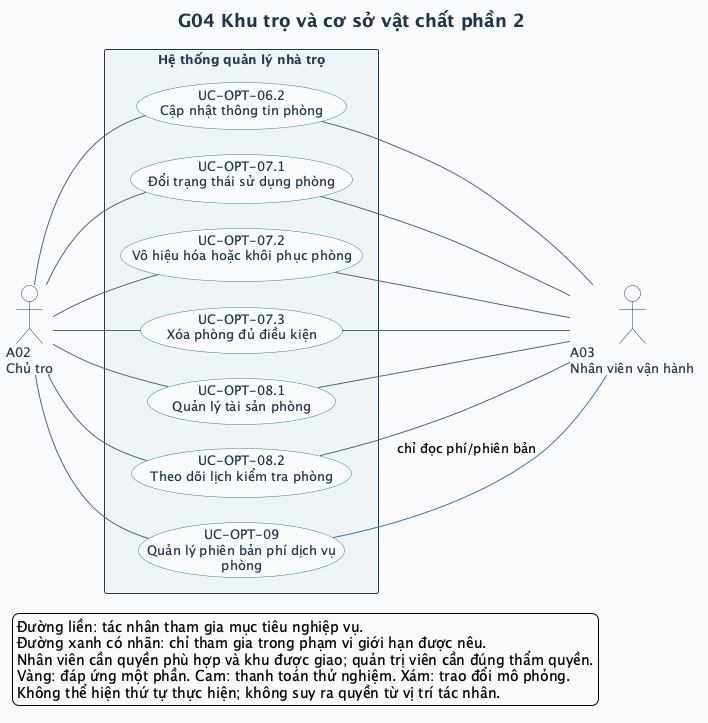

The diagram above was rendered by PlantUML. Its source (embedded in the PNG):
@startuml
left to right direction
skinparam defaultFontName SansSerif
skinparam defaultFontSize 13
skinparam backgroundColor #F8FAFC
skinparam shadowing false
skinparam ArrowColor #52647A
skinparam ArrowThickness 1
skinparam actorStyle stickman
skinparam actorBorderColor #243A52
skinparam actorFontColor #243A52
skinparam actorBackgroundColor #FFFFFF
skinparam usecase {
  BackgroundColor #FFFFFF
  BorderColor #327C83
  FontColor #20354B
  BackgroundColor<<Một phần>> #FFF0CE
  BorderColor<<Một phần>> #B17917
  BackgroundColor<<DEMO>> #FCE5DF
  BorderColor<<DEMO>> #BC593A
  BackgroundColor<<MÔ PHỎNG>> #E7EAF1
  BorderColor<<MÔ PHỎNG>> #6C7488
}
skinparam rectangle {
  BackgroundColor #EEF4F5
  BorderColor #243A52
  FontColor #243A52
}
skinparam titleFontColor #20354B
skinparam titleFontSize 18
skinparam nodesep 25
skinparam ranksep 65
title G04 Khu trọ và cơ sở vật chất phần 2

actor "A02\nChủ trọ" as A02
actor "A03\nNhân viên vận hành" as A03
rectangle "Hệ thống quản lý nhà trọ" as SYSTEM {
  usecase "UC-OPT-06.2\nCập nhật thông tin phòng" as UC_OPT_06_2
  usecase "UC-OPT-07.1\nĐổi trạng thái sử dụng phòng" as UC_OPT_07_1
  usecase "UC-OPT-07.2\nVô hiệu hóa hoặc khôi phục phòng" as UC_OPT_07_2
  usecase "UC-OPT-07.3\nXóa phòng đủ điều kiện" as UC_OPT_07_3
  usecase "UC-OPT-08.1\nQuản lý tài sản phòng" as UC_OPT_08_1
  usecase "UC-OPT-08.2\nTheo dõi lịch kiểm tra phòng" as UC_OPT_08_2
  usecase "UC-OPT-09\nQuản lý phiên bản phí dịch vụ\nphòng" as UC_OPT_09
}
A02 -- UC_OPT_06_2
UC_OPT_06_2 -- A03
A02 -- UC_OPT_07_1
UC_OPT_07_1 -- A03
A02 -- UC_OPT_07_2
UC_OPT_07_2 -- A03
A02 -- UC_OPT_07_3
UC_OPT_07_3 -- A03
A02 -- UC_OPT_08_1
UC_OPT_08_1 -- A03
A02 -- UC_OPT_08_2
UC_OPT_08_2 -- A03
A02 -- UC_OPT_09
UC_OPT_09 -[#3975AA]- A03 : chỉ đọc phí/phiên bản
legend bottom left
  Đường liền: tác nhân tham gia mục tiêu nghiệp vụ.
  Đường xanh có nhãn: chỉ tham gia trong phạm vi giới hạn được nêu.
  Nhân viên cần quyền phù hợp và khu được giao; quản trị viên cần đúng thẩm quyền.
  Vàng: đáp ứng một phần. Cam: thanh toán thử nghiệm. Xám: trao đổi mô phỏng.
  Không thể hiện thứ tự thực hiện; không suy ra quyền từ vị trí tác nhân.
endlegend
@enduml